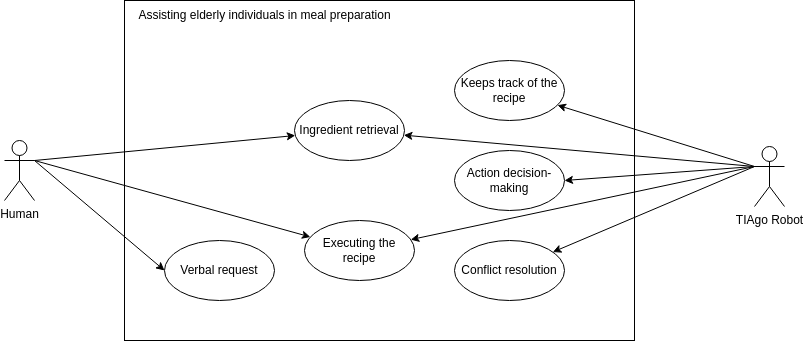

The diagram above was exported from draw.io. Its source (the exported page's mxGraphModel, read from the mxfile embedded in the PNG):
<mxGraphModel dx="2393" dy="989" grid="1" gridSize="10" guides="1" tooltips="1" connect="1" arrows="1" fold="1" page="1" pageScale="1" pageWidth="1654" pageHeight="2336" math="0" shadow="0">
  <root>
    <mxCell id="0" />
    <mxCell id="1" parent="0" />
    <mxCell id="3" style="edgeStyle=none;html=1;exitX=1;exitY=0.3333333333333333;exitDx=0;exitDy=0;exitPerimeter=0;" edge="1" parent="1" source="7" target="4">
      <mxGeometry relative="1" as="geometry">
        <mxPoint x="300" y="300" as="sourcePoint" />
      </mxGeometry>
    </mxCell>
    <mxCell id="4" value="Ingredient retrieval" style="ellipse;whiteSpace=wrap;html=1;fillColor=none;" vertex="1" parent="1">
      <mxGeometry x="520" y="240" width="110" height="60" as="geometry" />
    </mxCell>
    <mxCell id="5" value="" style="rounded=0;whiteSpace=wrap;html=1;fillColor=none;" vertex="1" parent="1">
      <mxGeometry x="350" y="140" width="510" height="340" as="geometry" />
    </mxCell>
    <mxCell id="6" style="edgeStyle=none;html=1;entryX=0;entryY=0.5;entryDx=0;entryDy=0;exitX=1;exitY=0.3333333333333333;exitDx=0;exitDy=0;exitPerimeter=0;" edge="1" parent="1" source="7" target="19">
      <mxGeometry relative="1" as="geometry" />
    </mxCell>
    <mxCell id="7" value="Human" style="shape=umlActor;verticalLabelPosition=bottom;verticalAlign=top;html=1;" vertex="1" parent="1">
      <mxGeometry x="230" y="280" width="30" height="60" as="geometry" />
    </mxCell>
    <mxCell id="8" style="edgeStyle=none;html=1;exitX=0;exitY=0.3333333333333333;exitDx=0;exitDy=0;exitPerimeter=0;entryX=1;entryY=0.5;entryDx=0;entryDy=0;" edge="1" parent="1" source="9" target="16">
      <mxGeometry relative="1" as="geometry" />
    </mxCell>
    <mxCell id="9" value="TIAgo Robot" style="shape=umlActor;verticalLabelPosition=bottom;verticalAlign=top;html=1;" vertex="1" parent="1">
      <mxGeometry x="980" y="286" width="30" height="60" as="geometry" />
    </mxCell>
    <mxCell id="10" value="Assisting elderly individuals in meal preparation" style="text;html=1;align=center;verticalAlign=middle;resizable=0;points=[];autosize=1;strokeColor=none;fillColor=none;" vertex="1" parent="1">
      <mxGeometry x="350" y="140" width="280" height="30" as="geometry" />
    </mxCell>
    <mxCell id="11" style="edgeStyle=none;html=1;exitX=0;exitY=0.3333333333333333;exitDx=0;exitDy=0;exitPerimeter=0;" edge="1" parent="1" source="9" target="12">
      <mxGeometry relative="1" as="geometry">
        <mxPoint x="1070" y="300" as="sourcePoint" />
      </mxGeometry>
    </mxCell>
    <mxCell id="12" value="Keeps track of the recipe" style="ellipse;whiteSpace=wrap;html=1;fillColor=none;" vertex="1" parent="1">
      <mxGeometry x="680" y="200" width="110" height="60" as="geometry" />
    </mxCell>
    <mxCell id="13" style="edgeStyle=none;html=1;exitX=0;exitY=0.3333333333333333;exitDx=0;exitDy=0;exitPerimeter=0;" edge="1" parent="1" source="9" target="15">
      <mxGeometry relative="1" as="geometry">
        <mxPoint x="1070" y="300" as="sourcePoint" />
      </mxGeometry>
    </mxCell>
    <mxCell id="14" style="edgeStyle=none;html=1;exitX=1;exitY=0.3333333333333333;exitDx=0;exitDy=0;exitPerimeter=0;" edge="1" parent="1" source="7" target="15">
      <mxGeometry relative="1" as="geometry">
        <mxPoint x="300" y="300" as="sourcePoint" />
      </mxGeometry>
    </mxCell>
    <mxCell id="15" value="Executing the recipe" style="ellipse;whiteSpace=wrap;html=1;fillColor=none;" vertex="1" parent="1">
      <mxGeometry x="530" y="360" width="110" height="60" as="geometry" />
    </mxCell>
    <mxCell id="16" value="Action decision-making" style="ellipse;whiteSpace=wrap;html=1;fillColor=none;" vertex="1" parent="1">
      <mxGeometry x="680" y="290" width="110" height="60" as="geometry" />
    </mxCell>
    <mxCell id="17" style="edgeStyle=none;html=1;exitX=0;exitY=0.3333333333333333;exitDx=0;exitDy=0;exitPerimeter=0;" edge="1" parent="1" source="9" target="18">
      <mxGeometry relative="1" as="geometry">
        <mxPoint x="1070" y="300" as="sourcePoint" />
      </mxGeometry>
    </mxCell>
    <mxCell id="18" value="Conflict resolution" style="ellipse;whiteSpace=wrap;html=1;fillColor=none;" vertex="1" parent="1">
      <mxGeometry x="680" y="380" width="110" height="60" as="geometry" />
    </mxCell>
    <mxCell id="19" value="Verbal request" style="ellipse;whiteSpace=wrap;html=1;fillColor=none;" vertex="1" parent="1">
      <mxGeometry x="390" y="380" width="110" height="60" as="geometry" />
    </mxCell>
    <mxCell id="20" style="edgeStyle=none;html=1;exitX=0;exitY=0.3333333333333333;exitDx=0;exitDy=0;exitPerimeter=0;" edge="1" parent="1" source="9" target="4">
      <mxGeometry relative="1" as="geometry" />
    </mxCell>
  </root>
</mxGraphModel>